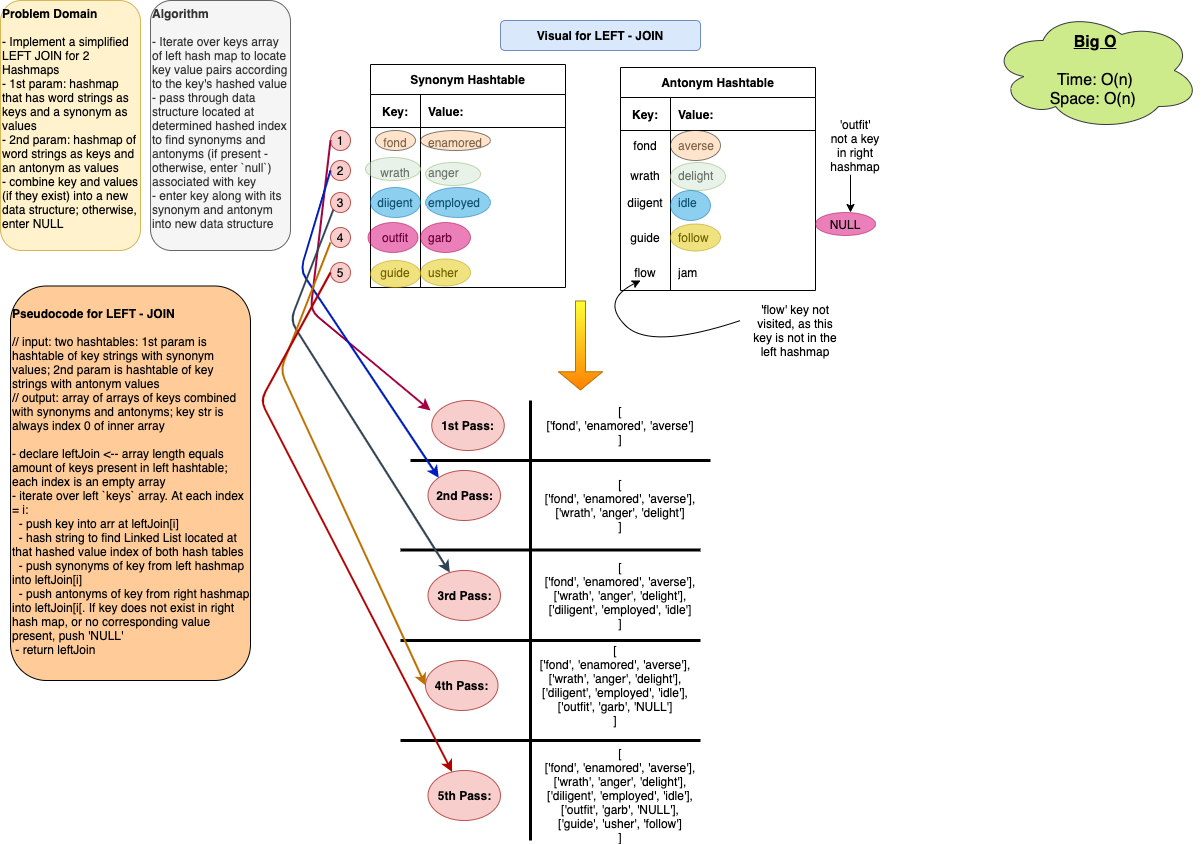

The diagram above was exported from draw.io. Its source (the exported page's mxGraphModel, read from the mxfile embedded in the PNG):
<mxGraphModel dx="790" dy="481" grid="1" gridSize="10" guides="1" tooltips="1" connect="1" arrows="1" fold="1" page="1" pageScale="1" pageWidth="850" pageHeight="1100" math="0" shadow="0">
  <root>
    <mxCell id="0" />
    <mxCell id="1" parent="0" />
    <mxCell id="2" value="&lt;b&gt;Problem Domain&lt;/b&gt;&lt;br&gt;&lt;br&gt;- Implement a simplified LEFT JOIN for 2 Hashmaps&lt;br&gt;- 1st param: hashmap that has word strings as keys and a synonym as values&lt;br&gt;- 2nd param: hashmap of word strings as keys and an antonym as values&lt;br&gt;- combine key and values (if they exist) into a new data structure; otherwise, enter NULL" style="rounded=1;whiteSpace=wrap;html=1;align=left;verticalAlign=top;fillColor=#fff2cc;strokeColor=#d6b656;" vertex="1" parent="1">
      <mxGeometry width="140" height="250" as="geometry" />
    </mxCell>
    <mxCell id="3" value="&lt;b&gt;Algorithm&lt;/b&gt;&lt;br&gt;&lt;br&gt;- Iterate over keys array of left hash map to locate key value pairs according to the key's hashed value&lt;br&gt;- pass through data structure located at determined hashed index to find synonyms and antonyms (if present - otherwise, enter `null`) associated with key&lt;br&gt;- enter key along with its synonym and antonym into new data structure" style="rounded=1;whiteSpace=wrap;html=1;align=left;verticalAlign=top;fillColor=#f5f5f5;strokeColor=#666666;fontColor=#333333;" vertex="1" parent="1">
      <mxGeometry x="150" width="140" height="250" as="geometry" />
    </mxCell>
    <mxCell id="6" value="Synonym Hashtable" style="shape=table;html=1;whiteSpace=wrap;startSize=30;container=1;collapsible=0;childLayout=tableLayout;fixedRows=1;rowLines=0;fontStyle=1;align=center;" vertex="1" parent="1">
      <mxGeometry x="370" y="64" width="195" height="223" as="geometry" />
    </mxCell>
    <mxCell id="7" value="" style="shape=partialRectangle;html=1;whiteSpace=wrap;collapsible=0;dropTarget=0;pointerEvents=0;fillColor=none;top=0;left=0;bottom=1;right=0;points=[[0,0.5],[1,0.5]];portConstraint=eastwest;" vertex="1" parent="6">
      <mxGeometry y="30" width="195" height="33" as="geometry" />
    </mxCell>
    <mxCell id="8" value="&lt;b&gt;Key:&lt;/b&gt;" style="shape=partialRectangle;html=1;whiteSpace=wrap;connectable=0;fillColor=none;top=0;left=0;bottom=0;right=0;overflow=hidden;" vertex="1" parent="7">
      <mxGeometry width="50" height="33" as="geometry" />
    </mxCell>
    <mxCell id="9" value="&lt;b&gt;Value:&lt;/b&gt;" style="shape=partialRectangle;html=1;whiteSpace=wrap;connectable=0;fillColor=none;top=0;left=0;bottom=0;right=0;align=left;spacingLeft=6;overflow=hidden;" vertex="1" parent="7">
      <mxGeometry x="50" width="145" height="33" as="geometry" />
    </mxCell>
    <mxCell id="10" value="" style="shape=partialRectangle;html=1;whiteSpace=wrap;collapsible=0;dropTarget=0;pointerEvents=0;fillColor=none;top=0;left=0;bottom=0;right=0;points=[[0,0.5],[1,0.5]];portConstraint=eastwest;" vertex="1" parent="6">
      <mxGeometry y="63" width="195" height="30" as="geometry" />
    </mxCell>
    <mxCell id="11" value="fond" style="shape=partialRectangle;html=1;whiteSpace=wrap;connectable=0;fillColor=none;top=0;left=0;bottom=0;right=0;overflow=hidden;" vertex="1" parent="10">
      <mxGeometry width="50" height="30" as="geometry" />
    </mxCell>
    <mxCell id="12" value="enamored" style="shape=partialRectangle;html=1;whiteSpace=wrap;connectable=0;fillColor=none;top=0;left=0;bottom=0;right=0;align=left;spacingLeft=6;overflow=hidden;" vertex="1" parent="10">
      <mxGeometry x="50" width="145" height="30" as="geometry" />
    </mxCell>
    <mxCell id="13" value="" style="shape=partialRectangle;html=1;whiteSpace=wrap;collapsible=0;dropTarget=0;pointerEvents=0;fillColor=none;top=0;left=0;bottom=0;right=0;points=[[0,0.5],[1,0.5]];portConstraint=eastwest;" vertex="1" parent="6">
      <mxGeometry y="93" width="195" height="30" as="geometry" />
    </mxCell>
    <mxCell id="14" value="wrath" style="shape=partialRectangle;html=1;whiteSpace=wrap;connectable=0;fillColor=none;top=0;left=0;bottom=0;right=0;overflow=hidden;" vertex="1" parent="13">
      <mxGeometry width="50" height="30" as="geometry" />
    </mxCell>
    <mxCell id="15" value="anger" style="shape=partialRectangle;html=1;whiteSpace=wrap;connectable=0;fillColor=none;top=0;left=0;bottom=0;right=0;align=left;spacingLeft=6;overflow=hidden;" vertex="1" parent="13">
      <mxGeometry x="50" width="145" height="30" as="geometry" />
    </mxCell>
    <mxCell id="17" value="diigent" style="shape=partialRectangle;html=1;whiteSpace=wrap;connectable=0;fillColor=none;top=0;left=0;bottom=0;right=0;overflow=hidden;" vertex="1" parent="1">
      <mxGeometry x="370" y="187" width="50" height="30" as="geometry" />
    </mxCell>
    <mxCell id="18" value="outfit" style="shape=partialRectangle;html=1;whiteSpace=wrap;connectable=0;fillColor=none;top=0;left=0;bottom=0;right=0;overflow=hidden;" vertex="1" parent="1">
      <mxGeometry x="370" y="222" width="50" height="30" as="geometry" />
    </mxCell>
    <mxCell id="19" value="guide" style="shape=partialRectangle;html=1;whiteSpace=wrap;connectable=0;fillColor=none;top=0;left=0;bottom=0;right=0;overflow=hidden;" vertex="1" parent="1">
      <mxGeometry x="370" y="257" width="50" height="30" as="geometry" />
    </mxCell>
    <mxCell id="20" value="employed" style="shape=partialRectangle;html=1;whiteSpace=wrap;connectable=0;fillColor=none;top=0;left=0;bottom=0;right=0;align=left;spacingLeft=6;overflow=hidden;" vertex="1" parent="1">
      <mxGeometry x="420" y="187" width="145" height="30" as="geometry" />
    </mxCell>
    <mxCell id="21" value="garb" style="shape=partialRectangle;html=1;whiteSpace=wrap;connectable=0;fillColor=none;top=0;left=0;bottom=0;right=0;align=left;spacingLeft=6;overflow=hidden;" vertex="1" parent="1">
      <mxGeometry x="420" y="222" width="145" height="30" as="geometry" />
    </mxCell>
    <mxCell id="22" value="usher" style="shape=partialRectangle;html=1;whiteSpace=wrap;connectable=0;fillColor=none;top=0;left=0;bottom=0;right=0;align=left;spacingLeft=6;overflow=hidden;" vertex="1" parent="1">
      <mxGeometry x="420" y="257" width="145" height="30" as="geometry" />
    </mxCell>
    <mxCell id="23" value="Antonym Hashtable" style="shape=table;html=1;whiteSpace=wrap;startSize=30;container=1;collapsible=0;childLayout=tableLayout;fixedRows=1;rowLines=0;fontStyle=1;align=center;" vertex="1" parent="1">
      <mxGeometry x="620" y="67" width="195" height="223" as="geometry" />
    </mxCell>
    <mxCell id="24" value="" style="shape=partialRectangle;html=1;whiteSpace=wrap;collapsible=0;dropTarget=0;pointerEvents=0;fillColor=none;top=0;left=0;bottom=1;right=0;points=[[0,0.5],[1,0.5]];portConstraint=eastwest;" vertex="1" parent="23">
      <mxGeometry y="30" width="195" height="33" as="geometry" />
    </mxCell>
    <mxCell id="25" value="&lt;b&gt;Key:&lt;/b&gt;" style="shape=partialRectangle;html=1;whiteSpace=wrap;connectable=0;fillColor=none;top=0;left=0;bottom=0;right=0;overflow=hidden;" vertex="1" parent="24">
      <mxGeometry width="50" height="33" as="geometry" />
    </mxCell>
    <mxCell id="26" value="&lt;b&gt;Value:&lt;/b&gt;" style="shape=partialRectangle;html=1;whiteSpace=wrap;connectable=0;fillColor=none;top=0;left=0;bottom=0;right=0;align=left;spacingLeft=6;overflow=hidden;" vertex="1" parent="24">
      <mxGeometry x="50" width="145" height="33" as="geometry" />
    </mxCell>
    <mxCell id="27" value="" style="shape=partialRectangle;html=1;whiteSpace=wrap;collapsible=0;dropTarget=0;pointerEvents=0;fillColor=none;top=0;left=0;bottom=0;right=0;points=[[0,0.5],[1,0.5]];portConstraint=eastwest;" vertex="1" parent="23">
      <mxGeometry y="63" width="195" height="30" as="geometry" />
    </mxCell>
    <mxCell id="28" value="fond" style="shape=partialRectangle;html=1;whiteSpace=wrap;connectable=0;fillColor=none;top=0;left=0;bottom=0;right=0;overflow=hidden;" vertex="1" parent="27">
      <mxGeometry width="50" height="30" as="geometry" />
    </mxCell>
    <mxCell id="29" value="averse" style="shape=partialRectangle;html=1;whiteSpace=wrap;connectable=0;fillColor=none;top=0;left=0;bottom=0;right=0;align=left;spacingLeft=6;overflow=hidden;" vertex="1" parent="27">
      <mxGeometry x="50" width="145" height="30" as="geometry" />
    </mxCell>
    <mxCell id="30" value="" style="shape=partialRectangle;html=1;whiteSpace=wrap;collapsible=0;dropTarget=0;pointerEvents=0;fillColor=none;top=0;left=0;bottom=0;right=0;points=[[0,0.5],[1,0.5]];portConstraint=eastwest;" vertex="1" parent="23">
      <mxGeometry y="93" width="195" height="30" as="geometry" />
    </mxCell>
    <mxCell id="31" value="wrath" style="shape=partialRectangle;html=1;whiteSpace=wrap;connectable=0;fillColor=none;top=0;left=0;bottom=0;right=0;overflow=hidden;" vertex="1" parent="30">
      <mxGeometry width="50" height="30" as="geometry" />
    </mxCell>
    <mxCell id="32" value="delight" style="shape=partialRectangle;html=1;whiteSpace=wrap;connectable=0;fillColor=none;top=0;left=0;bottom=0;right=0;align=left;spacingLeft=6;overflow=hidden;" vertex="1" parent="30">
      <mxGeometry x="50" width="145" height="30" as="geometry" />
    </mxCell>
    <mxCell id="33" value="diigent" style="shape=partialRectangle;html=1;whiteSpace=wrap;connectable=0;fillColor=none;top=0;left=0;bottom=0;right=0;overflow=hidden;" vertex="1" parent="1">
      <mxGeometry x="620" y="187" width="50" height="30" as="geometry" />
    </mxCell>
    <mxCell id="34" value="guide" style="shape=partialRectangle;html=1;whiteSpace=wrap;connectable=0;fillColor=none;top=0;left=0;bottom=0;right=0;overflow=hidden;" vertex="1" parent="1">
      <mxGeometry x="620" y="222" width="50" height="30" as="geometry" />
    </mxCell>
    <mxCell id="35" value="flow" style="shape=partialRectangle;html=1;whiteSpace=wrap;connectable=0;fillColor=none;top=0;left=0;bottom=0;right=0;overflow=hidden;" vertex="1" parent="1">
      <mxGeometry x="620" y="257" width="50" height="30" as="geometry" />
    </mxCell>
    <mxCell id="36" value="idle" style="shape=partialRectangle;html=1;whiteSpace=wrap;connectable=0;fillColor=none;top=0;left=0;bottom=0;right=0;align=left;spacingLeft=6;overflow=hidden;" vertex="1" parent="1">
      <mxGeometry x="670" y="187" width="145" height="30" as="geometry" />
    </mxCell>
    <mxCell id="37" value="follow" style="shape=partialRectangle;html=1;whiteSpace=wrap;connectable=0;fillColor=none;top=0;left=0;bottom=0;right=0;align=left;spacingLeft=6;overflow=hidden;" vertex="1" parent="1">
      <mxGeometry x="670" y="222" width="145" height="30" as="geometry" />
    </mxCell>
    <mxCell id="38" value="jam" style="shape=partialRectangle;html=1;whiteSpace=wrap;connectable=0;fillColor=none;top=0;left=0;bottom=0;right=0;align=left;spacingLeft=6;overflow=hidden;" vertex="1" parent="1">
      <mxGeometry x="670" y="257" width="145" height="30" as="geometry" />
    </mxCell>
    <mxCell id="39" value="&lt;b&gt;Visual for LEFT - JOIN&lt;/b&gt;" style="rounded=1;whiteSpace=wrap;html=1;fillColor=#dae8fc;strokeColor=#6c8ebf;" vertex="1" parent="1">
      <mxGeometry x="500" y="20" width="200" height="30" as="geometry" />
    </mxCell>
    <mxCell id="40" value="1" style="ellipse;whiteSpace=wrap;html=1;aspect=fixed;fillColor=#f8cecc;strokeColor=#b85450;" vertex="1" parent="1">
      <mxGeometry x="330" y="130" width="20" height="20" as="geometry" />
    </mxCell>
    <mxCell id="45" value="2" style="ellipse;whiteSpace=wrap;html=1;aspect=fixed;fillColor=#f8cecc;strokeColor=#b85450;" vertex="1" parent="1">
      <mxGeometry x="330" y="160" width="20" height="20" as="geometry" />
    </mxCell>
    <mxCell id="46" value="3" style="ellipse;whiteSpace=wrap;html=1;aspect=fixed;fillColor=#f8cecc;strokeColor=#b85450;" vertex="1" parent="1">
      <mxGeometry x="330" y="192" width="20" height="20" as="geometry" />
    </mxCell>
    <mxCell id="47" value="4" style="ellipse;whiteSpace=wrap;html=1;aspect=fixed;fillColor=#f8cecc;strokeColor=#b85450;" vertex="1" parent="1">
      <mxGeometry x="330" y="227" width="20" height="20" as="geometry" />
    </mxCell>
    <mxCell id="48" value="5" style="ellipse;whiteSpace=wrap;html=1;aspect=fixed;fillColor=#f8cecc;strokeColor=#b85450;" vertex="1" parent="1">
      <mxGeometry x="330" y="262" width="20" height="20" as="geometry" />
    </mxCell>
    <mxCell id="54" value="" style="ellipse;whiteSpace=wrap;html=1;opacity=50;fillColor=#FFCC99;" vertex="1" parent="1">
      <mxGeometry x="375" y="130" width="40" height="20" as="geometry" />
    </mxCell>
    <mxCell id="58" value="" style="ellipse;whiteSpace=wrap;html=1;opacity=50;fillColor=#FFCC99;" vertex="1" parent="1">
      <mxGeometry x="420" y="130" width="70" height="20" as="geometry" />
    </mxCell>
    <mxCell id="59" value="" style="ellipse;whiteSpace=wrap;html=1;opacity=50;fillColor=#FFCC99;" vertex="1" parent="1">
      <mxGeometry x="670" y="130" width="50" height="30" as="geometry" />
    </mxCell>
    <mxCell id="60" value="" style="ellipse;whiteSpace=wrap;html=1;fillColor=#d5e8d4;opacity=50;strokeColor=#82b366;" vertex="1" parent="1">
      <mxGeometry x="365" y="157" width="55" height="23" as="geometry" />
    </mxCell>
    <mxCell id="61" value="" style="ellipse;whiteSpace=wrap;html=1;fillColor=#d5e8d4;opacity=50;strokeColor=#82b366;" vertex="1" parent="1">
      <mxGeometry x="425" y="162" width="55" height="23" as="geometry" />
    </mxCell>
    <mxCell id="62" value="" style="ellipse;whiteSpace=wrap;html=1;fillColor=#d5e8d4;opacity=50;strokeColor=#82b366;" vertex="1" parent="1">
      <mxGeometry x="670" y="162" width="55" height="28" as="geometry" />
    </mxCell>
    <mxCell id="63" value="" style="ellipse;whiteSpace=wrap;html=1;fillColor=#1ba1e2;opacity=50;strokeColor=#006EAF;fontColor=#ffffff;" vertex="1" parent="1">
      <mxGeometry x="370" y="187" width="50" height="30" as="geometry" />
    </mxCell>
    <mxCell id="64" value="" style="ellipse;whiteSpace=wrap;html=1;fillColor=#1ba1e2;opacity=50;strokeColor=#006EAF;fontColor=#ffffff;" vertex="1" parent="1">
      <mxGeometry x="425" y="187" width="65" height="30" as="geometry" />
    </mxCell>
    <mxCell id="65" value="" style="ellipse;whiteSpace=wrap;html=1;fillColor=#1ba1e2;opacity=50;strokeColor=#006EAF;fontColor=#ffffff;" vertex="1" parent="1">
      <mxGeometry x="670" y="190" width="40" height="30" as="geometry" />
    </mxCell>
    <mxCell id="66" value="" style="ellipse;whiteSpace=wrap;html=1;fillColor=#d80073;opacity=50;strokeColor=#A50040;fontColor=#ffffff;" vertex="1" parent="1">
      <mxGeometry x="367.5" y="222" width="50" height="30" as="geometry" />
    </mxCell>
    <mxCell id="67" value="" style="ellipse;whiteSpace=wrap;html=1;fillColor=#d80073;opacity=50;strokeColor=#A50040;fontColor=#ffffff;" vertex="1" parent="1">
      <mxGeometry x="420" y="222" width="50" height="30" as="geometry" />
    </mxCell>
    <mxCell id="68" value="&lt;font color=&quot;#000000&quot;&gt;NULL&lt;/font&gt;" style="ellipse;whiteSpace=wrap;html=1;fillColor=#d80073;opacity=50;strokeColor=#A50040;fontColor=#ffffff;" vertex="1" parent="1">
      <mxGeometry x="815" y="212" width="60" height="23" as="geometry" />
    </mxCell>
    <mxCell id="69" value="" style="ellipse;whiteSpace=wrap;html=1;fillColor=#e3c800;opacity=50;strokeColor=#B09500;fontColor=#ffffff;" vertex="1" parent="1">
      <mxGeometry x="370" y="260" width="50" height="27" as="geometry" />
    </mxCell>
    <mxCell id="70" value="" style="ellipse;whiteSpace=wrap;html=1;fillColor=#e3c800;opacity=50;strokeColor=#B09500;fontColor=#ffffff;" vertex="1" parent="1">
      <mxGeometry x="420" y="258.5" width="50" height="27" as="geometry" />
    </mxCell>
    <mxCell id="71" value="" style="ellipse;whiteSpace=wrap;html=1;fillColor=#e3c800;opacity=50;strokeColor=#B09500;fontColor=#ffffff;" vertex="1" parent="1">
      <mxGeometry x="670" y="223.5" width="50" height="27" as="geometry" />
    </mxCell>
    <mxCell id="72" value="" style="curved=1;endArrow=classic;html=1;" edge="1" parent="1">
      <mxGeometry width="50" height="50" relative="1" as="geometry">
        <mxPoint x="740" y="320" as="sourcePoint" />
        <mxPoint x="640" y="280" as="targetPoint" />
        <Array as="points">
          <mxPoint x="650" y="350" />
          <mxPoint x="600" y="300" />
        </Array>
      </mxGeometry>
    </mxCell>
    <mxCell id="73" value="'flow' key not visited, as this key is not in the left hashmap" style="text;html=1;strokeColor=none;fillColor=none;align=center;verticalAlign=middle;whiteSpace=wrap;rounded=0;opacity=50;" vertex="1" parent="1">
      <mxGeometry x="750" y="310" width="90" height="40" as="geometry" />
    </mxCell>
    <mxCell id="74" value="'outfit' not a key in right hashmap" style="text;html=1;strokeColor=none;fillColor=none;align=center;verticalAlign=middle;whiteSpace=wrap;rounded=0;opacity=50;" vertex="1" parent="1">
      <mxGeometry x="835" y="120" width="40" height="50" as="geometry" />
    </mxCell>
    <mxCell id="75" value="" style="endArrow=classic;html=1;" edge="1" parent="1">
      <mxGeometry width="50" height="50" relative="1" as="geometry">
        <mxPoint x="850" y="174.28" as="sourcePoint" />
        <mxPoint x="850" y="212" as="targetPoint" />
      </mxGeometry>
    </mxCell>
    <mxCell id="76" value="" style="shape=flexArrow;endArrow=classic;html=1;strokeColor=#BD7000;gradientColor=#FF8000;fillColor=#FFFF33;endWidth=33;endSize=5.74;" edge="1" parent="1">
      <mxGeometry width="50" height="50" relative="1" as="geometry">
        <mxPoint x="580" y="300" as="sourcePoint" />
        <mxPoint x="580" y="390" as="targetPoint" />
      </mxGeometry>
    </mxCell>
    <mxCell id="79" value="&lt;b&gt;1st Pass:&lt;/b&gt;" style="ellipse;whiteSpace=wrap;html=1;fillColor=#f8cecc;strokeColor=#b85450;" vertex="1" parent="1">
      <mxGeometry x="431.25" y="400" width="72.5" height="50" as="geometry" />
    </mxCell>
    <mxCell id="81" value="[&lt;br&gt;['fond', 'enamored', 'averse']&lt;br&gt;]" style="text;html=1;strokeColor=none;fillColor=none;align=center;verticalAlign=middle;whiteSpace=wrap;rounded=0;" vertex="1" parent="1">
      <mxGeometry x="515" y="400" width="210" height="50" as="geometry" />
    </mxCell>
    <mxCell id="82" value="[&lt;br&gt;['fond', 'enamored', 'averse'],&lt;br&gt;['wrath', 'anger', 'delight']&lt;br&gt;]" style="text;html=1;strokeColor=none;fillColor=none;align=center;verticalAlign=middle;whiteSpace=wrap;rounded=0;" vertex="1" parent="1">
      <mxGeometry x="515" y="480" width="210" height="50" as="geometry" />
    </mxCell>
    <mxCell id="83" value="&lt;b&gt;2nd Pass:&lt;/b&gt;" style="ellipse;whiteSpace=wrap;html=1;fillColor=#f8cecc;strokeColor=#b85450;" vertex="1" parent="1">
      <mxGeometry x="427.5" y="470" width="72.5" height="50" as="geometry" />
    </mxCell>
    <mxCell id="84" value="[&lt;br&gt;['fond', 'enamored', 'averse'],&lt;br&gt;['wrath', 'anger', 'delight'],&lt;br&gt;['diligent', 'employed', 'idle']&lt;br&gt;]" style="text;html=1;strokeColor=none;fillColor=none;align=center;verticalAlign=middle;whiteSpace=wrap;rounded=0;" vertex="1" parent="1">
      <mxGeometry x="515" y="570" width="210" height="50" as="geometry" />
    </mxCell>
    <mxCell id="85" value="&lt;b&gt;3rd Pass:&lt;/b&gt;" style="ellipse;whiteSpace=wrap;html=1;fillColor=#f8cecc;strokeColor=#b85450;" vertex="1" parent="1">
      <mxGeometry x="427.5" y="570" width="72.5" height="50" as="geometry" />
    </mxCell>
    <mxCell id="86" value="[&lt;br&gt;['fond', 'enamored', 'averse'],&lt;br&gt;['wrath', 'anger', 'delight'],&lt;br&gt;['diligent', 'employed', 'idle'],&lt;br&gt;['outfit', 'garb', 'NULL']&lt;br&gt;]" style="text;html=1;strokeColor=none;fillColor=none;align=center;verticalAlign=middle;whiteSpace=wrap;rounded=0;" vertex="1" parent="1">
      <mxGeometry x="510" y="660" width="210" height="50" as="geometry" />
    </mxCell>
    <mxCell id="87" value="&lt;b&gt;4th Pass:&lt;/b&gt;" style="ellipse;whiteSpace=wrap;html=1;fillColor=#f8cecc;strokeColor=#b85450;" vertex="1" parent="1">
      <mxGeometry x="425" y="660" width="72.5" height="50" as="geometry" />
    </mxCell>
    <mxCell id="88" value="&lt;b&gt;5th Pass:&lt;/b&gt;" style="ellipse;whiteSpace=wrap;html=1;fillColor=#f8cecc;strokeColor=#b85450;" vertex="1" parent="1">
      <mxGeometry x="427.5" y="770" width="72.5" height="50" as="geometry" />
    </mxCell>
    <mxCell id="89" value="[&lt;br&gt;['fond', 'enamored', 'averse'],&lt;br&gt;['wrath', 'anger', 'delight'],&lt;br&gt;['diligent', 'employed', 'idle'],&lt;br&gt;['outfit', 'garb', 'NULL'],&lt;br&gt;['guide', 'usher', 'follow']&lt;br&gt;]" style="text;html=1;strokeColor=none;fillColor=none;align=center;verticalAlign=middle;whiteSpace=wrap;rounded=0;" vertex="1" parent="1">
      <mxGeometry x="515" y="770" width="210" height="50" as="geometry" />
    </mxCell>
    <mxCell id="90" value="" style="endArrow=none;html=1;fillColor=#FFFF33;gradientColor=#FF8000;strokeWidth=3;" edge="1" parent="1">
      <mxGeometry width="50" height="50" relative="1" as="geometry">
        <mxPoint x="530" y="840" as="sourcePoint" />
        <mxPoint x="530" y="400" as="targetPoint" />
      </mxGeometry>
    </mxCell>
    <mxCell id="91" value="" style="endArrow=none;html=1;strokeWidth=3;fillColor=#FFFF33;gradientColor=#FF8000;" edge="1" parent="1">
      <mxGeometry width="50" height="50" relative="1" as="geometry">
        <mxPoint x="410" y="460" as="sourcePoint" />
        <mxPoint x="710" y="460" as="targetPoint" />
      </mxGeometry>
    </mxCell>
    <mxCell id="92" value="" style="endArrow=none;html=1;strokeWidth=3;fillColor=#FFFF33;gradientColor=#FF8000;" edge="1" parent="1">
      <mxGeometry width="50" height="50" relative="1" as="geometry">
        <mxPoint x="400" y="549.5" as="sourcePoint" />
        <mxPoint x="700" y="549.5" as="targetPoint" />
      </mxGeometry>
    </mxCell>
    <mxCell id="93" value="" style="endArrow=none;html=1;strokeWidth=3;fillColor=#FFFF33;gradientColor=#FF8000;" edge="1" parent="1">
      <mxGeometry width="50" height="50" relative="1" as="geometry">
        <mxPoint x="400" y="640" as="sourcePoint" />
        <mxPoint x="700" y="640" as="targetPoint" />
      </mxGeometry>
    </mxCell>
    <mxCell id="94" value="" style="endArrow=none;html=1;strokeWidth=3;fillColor=#FFFF33;gradientColor=#FF8000;" edge="1" parent="1">
      <mxGeometry width="50" height="50" relative="1" as="geometry">
        <mxPoint x="400" y="740" as="sourcePoint" />
        <mxPoint x="700" y="740" as="targetPoint" />
      </mxGeometry>
    </mxCell>
    <mxCell id="96" value="" style="endArrow=classic;html=1;strokeWidth=2;fillColor=#d80073;strokeColor=#A50040;" edge="1" parent="1">
      <mxGeometry width="50" height="50" relative="1" as="geometry">
        <mxPoint x="330" y="140" as="sourcePoint" />
        <mxPoint x="430" y="410" as="targetPoint" />
        <Array as="points">
          <mxPoint x="310" y="310" />
        </Array>
      </mxGeometry>
    </mxCell>
    <mxCell id="97" value="" style="endArrow=classic;html=1;strokeWidth=2;fillColor=#0050ef;entryX=0;entryY=0;entryDx=0;entryDy=0;strokeColor=#001DBC;" edge="1" parent="1" target="83">
      <mxGeometry width="50" height="50" relative="1" as="geometry">
        <mxPoint x="330" y="170" as="sourcePoint" />
        <mxPoint x="310" y="350" as="targetPoint" />
        <Array as="points">
          <mxPoint x="300" y="270" />
        </Array>
      </mxGeometry>
    </mxCell>
    <mxCell id="98" value="" style="endArrow=classic;html=1;strokeWidth=2;fillColor=#647687;exitX=0;exitY=1;exitDx=0;exitDy=0;strokeColor=#314354;" edge="1" parent="1" source="46" target="85">
      <mxGeometry width="50" height="50" relative="1" as="geometry">
        <mxPoint x="280" y="290" as="sourcePoint" />
        <mxPoint x="365" y="460" as="targetPoint" />
        <Array as="points">
          <mxPoint x="290" y="320" />
        </Array>
      </mxGeometry>
    </mxCell>
    <mxCell id="99" value="" style="endArrow=classic;html=1;strokeWidth=2;fillColor=#f0a30a;entryX=0;entryY=0.5;entryDx=0;entryDy=0;strokeColor=#BD7000;" edge="1" parent="1" target="87">
      <mxGeometry width="50" height="50" relative="1" as="geometry">
        <mxPoint x="330" y="242" as="sourcePoint" />
        <mxPoint x="240" y="490" as="targetPoint" />
        <Array as="points">
          <mxPoint x="280" y="370" />
        </Array>
      </mxGeometry>
    </mxCell>
    <mxCell id="100" value="" style="endArrow=classic;html=1;strokeWidth=2;fillColor=#e51400;exitX=0;exitY=0.5;exitDx=0;exitDy=0;strokeColor=#B20000;" edge="1" parent="1" source="48" target="88">
      <mxGeometry width="50" height="50" relative="1" as="geometry">
        <mxPoint x="260" y="280" as="sourcePoint" />
        <mxPoint x="260" y="510" as="targetPoint" />
        <Array as="points">
          <mxPoint x="260" y="400" />
        </Array>
      </mxGeometry>
    </mxCell>
    <mxCell id="101" value="&lt;b&gt;&lt;br&gt;Pseudocode for LEFT - JOIN&lt;br&gt;&lt;/b&gt;&lt;br&gt;// input: two hashtables: 1st param is hashtable of key strings with synonym values; 2nd param is hashtable of key strings with antonym values&lt;br&gt;// output: array of arrays of keys combined with synonyms and antonyms; key str is always index 0 of inner array&lt;br&gt;&lt;br&gt;- declare leftJoin &amp;lt;-- array length equals amount of keys present in left hashtable; each index is an empty array&lt;br&gt;- iterate over left `keys` array. At each index = i:&lt;br&gt;&amp;nbsp; - push key into arr at leftJoin[i]&lt;br&gt;&amp;nbsp; - hash string to find Linked List located at that hashed value index of both hash tables&lt;br&gt;&amp;nbsp; - push synonyms of key from left hashmap into leftJoin[i]&lt;br&gt;&amp;nbsp; - push antonyms of key from right hashmap into leftJoin[i[. If key does not exist in right hash map, or no corresponding value present, push 'NULL'&lt;br&gt;&amp;nbsp;- return leftJoin&amp;nbsp;&lt;br&gt;" style="rounded=1;whiteSpace=wrap;html=1;fillColor=#FFCC99;align=left;verticalAlign=top;" vertex="1" parent="1">
      <mxGeometry x="10" y="285.5" width="240" height="394.5" as="geometry" />
    </mxCell>
    <mxCell id="102" value="&lt;font size=&quot;1&quot;&gt;&lt;span style=&quot;font-size: 16px&quot;&gt;&lt;u style=&quot;font-weight: bold&quot;&gt;Big O&lt;/u&gt;&lt;br&gt;&lt;br&gt;Time: O(n)&lt;br&gt;Space: O(n)&amp;nbsp;&lt;br&gt;&lt;/span&gt;&lt;/font&gt;" style="ellipse;shape=cloud;whiteSpace=wrap;html=1;fillColor=#cdeb8b;strokeColor=#36393d;" vertex="1" parent="1">
      <mxGeometry x="990" y="10" width="210" height="120" as="geometry" />
    </mxCell>
  </root>
</mxGraphModel>